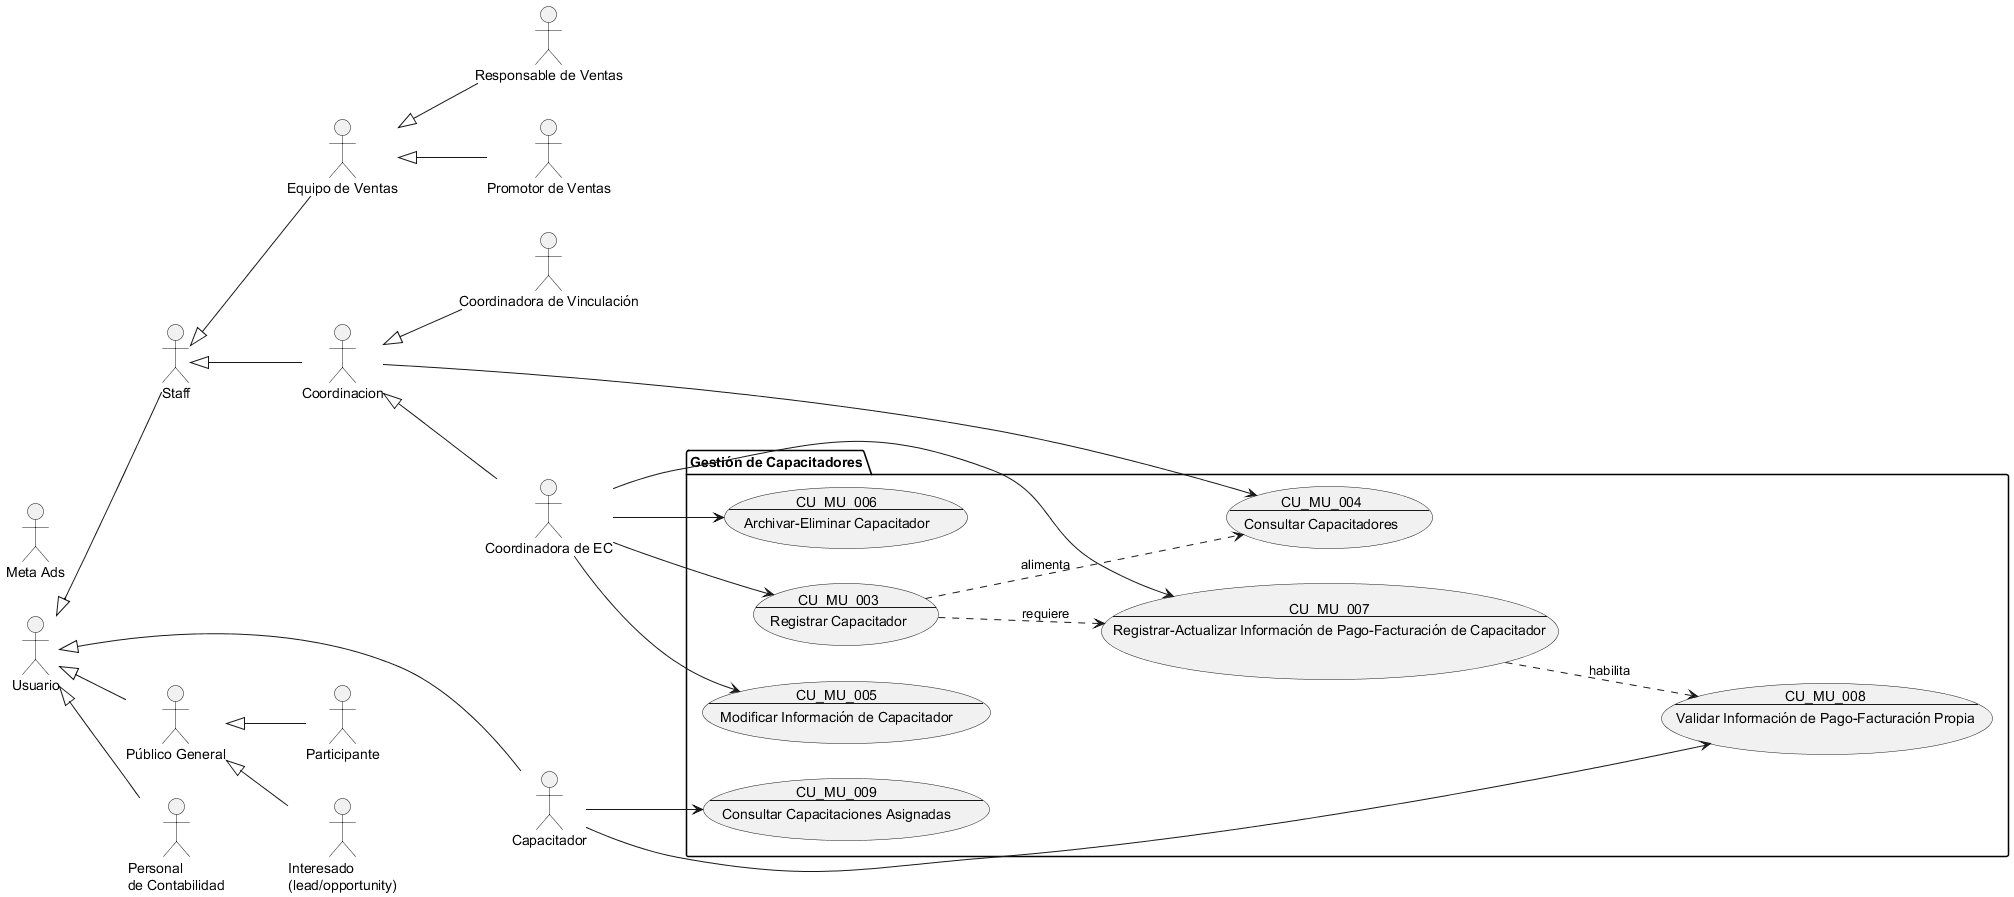

The diagram above was rendered by PlantUML. Its source (embedded in the PNG):
@startuml Gestión de Capacitadores

!include Actores.puml

package "Gestión de Capacitadores" {
    ' CRUD de capacitadores
    usecase CU_MU_003 as "
    CU_MU_003
    ---
    Registrar Capacitador
    "
    usecase CU_MU_004 as "
    CU_MU_004
    ---
    Consultar Capacitadores
    "
    usecase CU_MU_005 as "
    CU_MU_005
    ---
    Modificar Información de Capacitador
    "
    usecase CU_MU_006 as "
    CU_MU_006
    ---
    Archivar-Eliminar Capacitador
    "
    
    ' Gestión financiera
    usecase CU_MU_007 as "
    CU_MU_007
    ---
    Registrar-Actualizar Información de Pago-Facturación de Capacitador
    "
    usecase CU_MU_008 as "
    CU_MU_008
    ---
    Validar Información de Pago-Facturación Propia
    "
    
    ' Operación del capacitador
    usecase CU_MU_009 as "
    CU_MU_009
    ---
    Consultar Capacitaciones Asignadas
    "
}

' Gestión administrativa
coordinadora_ec --> CU_MU_003
Coordinacion --> CU_MU_004
coordinadora_ec --> CU_MU_005
coordinadora_ec --> CU_MU_006
coordinadora_ec --> CU_MU_007

' Auto-gestión del capacitador
Capacitador --> CU_MU_008
Capacitador --> CU_MU_009

' Flujo lógico
CU_MU_003 ..> CU_MU_004 : alimenta
CU_MU_003 ..> CU_MU_007 : requiere
CU_MU_007 ..> CU_MU_008 : habilita

@enduml